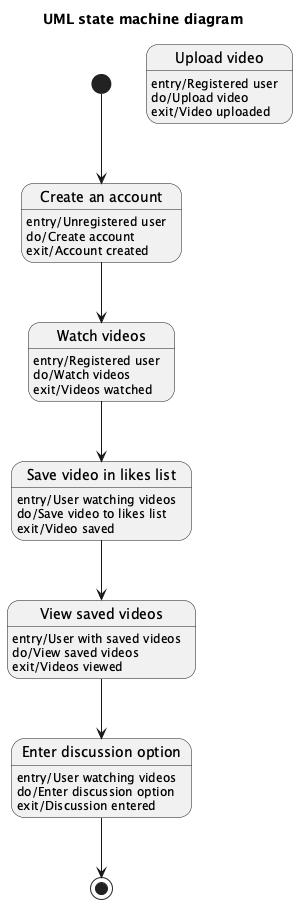

The diagram above was rendered by PlantUML. Its source (embedded in the PNG):
@startuml
title UML state machine diagram

state "Create an account" as CreateAccount
CreateAccount : entry/Unregistered user
CreateAccount : do/Create account
CreateAccount : exit/Account created

state "Watch videos" as WatchVideos
WatchVideos : entry/Registered user
WatchVideos : do/Watch videos
WatchVideos : exit/Videos watched

state "Upload video" as UploadVideo
UploadVideo : entry/Registered user
UploadVideo : do/Upload video
UploadVideo : exit/Video uploaded

state "Save video in likes list" as SaveInLikesList
SaveInLikesList : entry/User watching videos
SaveInLikesList : do/Save video to likes list
SaveInLikesList : exit/Video saved

state "View saved videos" as ViewSavedVideos
ViewSavedVideos : entry/User with saved videos
ViewSavedVideos : do/View saved videos
ViewSavedVideos : exit/Videos viewed

state "Enter discussion option" as EnterDiscussionOption
EnterDiscussionOption : entry/User watching videos
EnterDiscussionOption : do/Enter discussion option
EnterDiscussionOption : exit/Discussion entered

[*] --> CreateAccount

CreateAccount --> WatchVideos

WatchVideos --> SaveInLikesList
SaveInLikesList --> ViewSavedVideos

ViewSavedVideos --> EnterDiscussionOption
EnterDiscussionOption --> [*]

@enduml